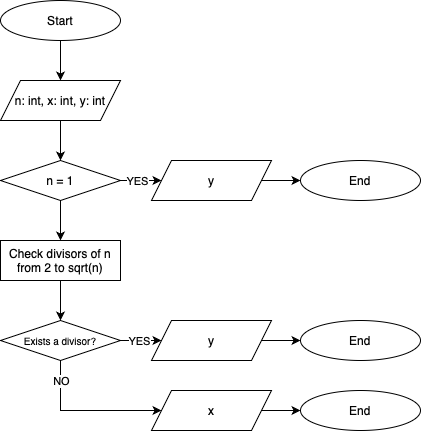

The diagram above was exported from draw.io. Its source (the exported page's mxGraphModel, read from the mxfile embedded in the PNG):
<mxGraphModel dx="989" dy="570" grid="1" gridSize="10" guides="1" tooltips="1" connect="1" arrows="1" fold="1" page="1" pageScale="1" pageWidth="827" pageHeight="1169" background="#ffffff" math="0" shadow="0">
  <root>
    <mxCell id="0" />
    <mxCell id="1" parent="0" />
    <mxCell id="6OEK3HkwsZAHeZwyoHTl-1" value="Start" style="ellipse;whiteSpace=wrap;html=1;" vertex="1" parent="1">
      <mxGeometry x="360" y="80" width="120" height="40" as="geometry" />
    </mxCell>
    <mxCell id="6OEK3HkwsZAHeZwyoHTl-5" value="" style="endArrow=classic;html=1;rounded=0;exitX=0.5;exitY=1;exitDx=0;exitDy=0;entryX=0.5;entryY=0;entryDx=0;entryDy=0;" edge="1" parent="1" source="6OEK3HkwsZAHeZwyoHTl-1" target="6OEK3HkwsZAHeZwyoHTl-86">
      <mxGeometry width="50" height="50" relative="1" as="geometry">
        <mxPoint x="340" y="360" as="sourcePoint" />
        <mxPoint x="430" y="150" as="targetPoint" />
      </mxGeometry>
    </mxCell>
    <mxCell id="6OEK3HkwsZAHeZwyoHTl-84" value="End" style="ellipse;whiteSpace=wrap;html=1;" vertex="1" parent="1">
      <mxGeometry x="660" y="240" width="120" height="40" as="geometry" />
    </mxCell>
    <mxCell id="6OEK3HkwsZAHeZwyoHTl-85" value="" style="endArrow=classic;html=1;rounded=0;entryX=0;entryY=0.5;entryDx=0;entryDy=0;exitX=1;exitY=0.5;exitDx=0;exitDy=0;" edge="1" parent="1" source="6OEK3HkwsZAHeZwyoHTl-89" target="6OEK3HkwsZAHeZwyoHTl-84">
      <mxGeometry width="50" height="50" relative="1" as="geometry">
        <mxPoint x="470" y="410" as="sourcePoint" />
        <mxPoint x="480" y="260" as="targetPoint" />
      </mxGeometry>
    </mxCell>
    <mxCell id="6OEK3HkwsZAHeZwyoHTl-86" value="n: int, x: int, y: int" style="shape=parallelogram;perimeter=parallelogramPerimeter;whiteSpace=wrap;html=1;fixedSize=1;" vertex="1" parent="1">
      <mxGeometry x="360" y="160" width="120" height="40" as="geometry" />
    </mxCell>
    <mxCell id="6OEK3HkwsZAHeZwyoHTl-87" value="n = 1" style="rhombus;whiteSpace=wrap;html=1;" vertex="1" parent="1">
      <mxGeometry x="360" y="240" width="120" height="40" as="geometry" />
    </mxCell>
    <mxCell id="6OEK3HkwsZAHeZwyoHTl-88" value="" style="endArrow=classic;html=1;rounded=0;exitX=0.5;exitY=1;exitDx=0;exitDy=0;entryX=0.5;entryY=0;entryDx=0;entryDy=0;" edge="1" parent="1" source="6OEK3HkwsZAHeZwyoHTl-86" target="6OEK3HkwsZAHeZwyoHTl-87">
      <mxGeometry width="50" height="50" relative="1" as="geometry">
        <mxPoint x="430" y="130" as="sourcePoint" />
        <mxPoint x="430" y="170" as="targetPoint" />
      </mxGeometry>
    </mxCell>
    <mxCell id="6OEK3HkwsZAHeZwyoHTl-89" value="y" style="shape=parallelogram;perimeter=parallelogramPerimeter;whiteSpace=wrap;html=1;fixedSize=1;" vertex="1" parent="1">
      <mxGeometry x="511" y="240" width="120" height="40" as="geometry" />
    </mxCell>
    <mxCell id="6OEK3HkwsZAHeZwyoHTl-90" value="" style="endArrow=classic;html=1;rounded=0;exitX=1;exitY=0.5;exitDx=0;exitDy=0;entryX=0;entryY=0.5;entryDx=0;entryDy=0;" edge="1" parent="1" source="6OEK3HkwsZAHeZwyoHTl-87" target="6OEK3HkwsZAHeZwyoHTl-89">
      <mxGeometry width="50" height="50" relative="1" as="geometry">
        <mxPoint x="430" y="210" as="sourcePoint" />
        <mxPoint x="430" y="250" as="targetPoint" />
      </mxGeometry>
    </mxCell>
    <mxCell id="6OEK3HkwsZAHeZwyoHTl-91" value="YES" style="edgeLabel;html=1;align=center;verticalAlign=middle;resizable=0;points=[];" vertex="1" connectable="0" parent="6OEK3HkwsZAHeZwyoHTl-90">
      <mxGeometry x="0.1421" y="-2" relative="1" as="geometry">
        <mxPoint x="-7" y="-2" as="offset" />
      </mxGeometry>
    </mxCell>
    <mxCell id="6OEK3HkwsZAHeZwyoHTl-92" value="" style="endArrow=classic;html=1;rounded=0;exitX=0.5;exitY=1;exitDx=0;exitDy=0;entryX=0.5;entryY=0;entryDx=0;entryDy=0;" edge="1" parent="1" source="6OEK3HkwsZAHeZwyoHTl-87" target="6OEK3HkwsZAHeZwyoHTl-93">
      <mxGeometry width="50" height="50" relative="1" as="geometry">
        <mxPoint x="430" y="210" as="sourcePoint" />
        <mxPoint x="430" y="250" as="targetPoint" />
      </mxGeometry>
    </mxCell>
    <mxCell id="6OEK3HkwsZAHeZwyoHTl-93" value="Check divisors of n from 2 to sqrt(n)" style="rounded=0;whiteSpace=wrap;html=1;" vertex="1" parent="1">
      <mxGeometry x="360" y="320" width="120" height="40" as="geometry" />
    </mxCell>
    <mxCell id="6OEK3HkwsZAHeZwyoHTl-95" value="" style="endArrow=classic;html=1;rounded=0;exitX=0.5;exitY=1;exitDx=0;exitDy=0;entryX=0.5;entryY=0;entryDx=0;entryDy=0;" edge="1" parent="1" source="6OEK3HkwsZAHeZwyoHTl-93" target="6OEK3HkwsZAHeZwyoHTl-100">
      <mxGeometry width="50" height="50" relative="1" as="geometry">
        <mxPoint x="430" y="290" as="sourcePoint" />
        <mxPoint x="420" y="390" as="targetPoint" />
      </mxGeometry>
    </mxCell>
    <mxCell id="6OEK3HkwsZAHeZwyoHTl-100" value="Exists a divisor?" style="rhombus;whiteSpace=wrap;html=1;fontSize=10;" vertex="1" parent="1">
      <mxGeometry x="360" y="400" width="120" height="40" as="geometry" />
    </mxCell>
    <mxCell id="6OEK3HkwsZAHeZwyoHTl-108" value="End" style="ellipse;whiteSpace=wrap;html=1;" vertex="1" parent="1">
      <mxGeometry x="660" y="400" width="120" height="40" as="geometry" />
    </mxCell>
    <mxCell id="6OEK3HkwsZAHeZwyoHTl-109" value="" style="endArrow=classic;html=1;rounded=0;entryX=0;entryY=0.5;entryDx=0;entryDy=0;exitX=1;exitY=0.5;exitDx=0;exitDy=0;" edge="1" parent="1" source="6OEK3HkwsZAHeZwyoHTl-110" target="6OEK3HkwsZAHeZwyoHTl-108">
      <mxGeometry width="50" height="50" relative="1" as="geometry">
        <mxPoint x="470" y="570" as="sourcePoint" />
        <mxPoint x="480" y="420" as="targetPoint" />
      </mxGeometry>
    </mxCell>
    <mxCell id="6OEK3HkwsZAHeZwyoHTl-110" value="y" style="shape=parallelogram;perimeter=parallelogramPerimeter;whiteSpace=wrap;html=1;fixedSize=1;" vertex="1" parent="1">
      <mxGeometry x="511" y="400" width="120" height="40" as="geometry" />
    </mxCell>
    <mxCell id="6OEK3HkwsZAHeZwyoHTl-111" value="" style="endArrow=classic;html=1;rounded=0;exitX=1;exitY=0.5;exitDx=0;exitDy=0;entryX=0;entryY=0.5;entryDx=0;entryDy=0;" edge="1" parent="1" target="6OEK3HkwsZAHeZwyoHTl-110">
      <mxGeometry width="50" height="50" relative="1" as="geometry">
        <mxPoint x="480" y="420" as="sourcePoint" />
        <mxPoint x="430" y="410" as="targetPoint" />
      </mxGeometry>
    </mxCell>
    <mxCell id="6OEK3HkwsZAHeZwyoHTl-112" value="NO" style="edgeLabel;html=1;align=center;verticalAlign=middle;resizable=0;points=[];" vertex="1" connectable="0" parent="6OEK3HkwsZAHeZwyoHTl-111">
      <mxGeometry x="0.1421" y="-2" relative="1" as="geometry">
        <mxPoint x="-7" y="-2" as="offset" />
      </mxGeometry>
    </mxCell>
    <mxCell id="6OEK3HkwsZAHeZwyoHTl-121" value="YES" style="edgeLabel;html=1;align=center;verticalAlign=middle;resizable=0;points=[];" vertex="1" connectable="0" parent="6OEK3HkwsZAHeZwyoHTl-111">
      <mxGeometry x="-0.0934" y="2" relative="1" as="geometry">
        <mxPoint x="-1" y="2" as="offset" />
      </mxGeometry>
    </mxCell>
    <mxCell id="6OEK3HkwsZAHeZwyoHTl-116" value="End" style="ellipse;whiteSpace=wrap;html=1;" vertex="1" parent="1">
      <mxGeometry x="660" y="470" width="120" height="40" as="geometry" />
    </mxCell>
    <mxCell id="6OEK3HkwsZAHeZwyoHTl-117" value="" style="endArrow=classic;html=1;rounded=0;entryX=0;entryY=0.5;entryDx=0;entryDy=0;exitX=1;exitY=0.5;exitDx=0;exitDy=0;" edge="1" parent="1" source="6OEK3HkwsZAHeZwyoHTl-118" target="6OEK3HkwsZAHeZwyoHTl-116">
      <mxGeometry width="50" height="50" relative="1" as="geometry">
        <mxPoint x="400" y="650" as="sourcePoint" />
        <mxPoint x="410" y="500" as="targetPoint" />
      </mxGeometry>
    </mxCell>
    <mxCell id="6OEK3HkwsZAHeZwyoHTl-118" value="x" style="shape=parallelogram;perimeter=parallelogramPerimeter;whiteSpace=wrap;html=1;fixedSize=1;" vertex="1" parent="1">
      <mxGeometry x="511" y="470" width="120" height="40" as="geometry" />
    </mxCell>
    <mxCell id="6OEK3HkwsZAHeZwyoHTl-119" value="" style="endArrow=classic;html=1;rounded=0;entryX=0;entryY=0.5;entryDx=0;entryDy=0;exitX=0.5;exitY=1;exitDx=0;exitDy=0;" edge="1" parent="1" target="6OEK3HkwsZAHeZwyoHTl-118" source="6OEK3HkwsZAHeZwyoHTl-100">
      <mxGeometry width="50" height="50" relative="1" as="geometry">
        <mxPoint x="410" y="500" as="sourcePoint" />
        <mxPoint x="360" y="490" as="targetPoint" />
        <Array as="points">
          <mxPoint x="420" y="490" />
        </Array>
      </mxGeometry>
    </mxCell>
    <mxCell id="6OEK3HkwsZAHeZwyoHTl-120" value="NO" style="edgeLabel;html=1;align=center;verticalAlign=middle;resizable=0;points=[];" vertex="1" connectable="0" parent="6OEK3HkwsZAHeZwyoHTl-119">
      <mxGeometry x="0.1421" y="-2" relative="1" as="geometry">
        <mxPoint x="-36" y="-32" as="offset" />
      </mxGeometry>
    </mxCell>
  </root>
</mxGraphModel>